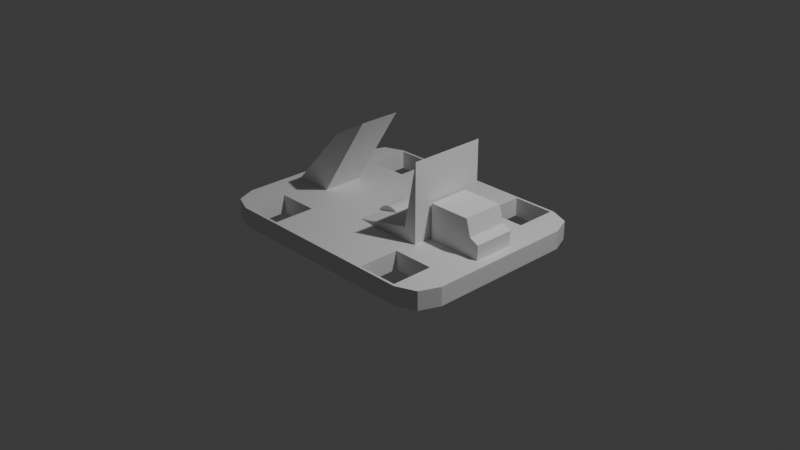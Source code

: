# Source: cart.blend  (saved by Blender 4.5.88; exported with 4.5.12 LTS)
import bpy
from mathutils import Matrix  # noqa: F401  (used for matrix-valued properties, if any)

bpy.ops.wm.read_factory_settings(use_empty=True)
scene = bpy.context.scene
scene.name = 'Scene'

# ---- collections
col_collection = bpy.data.collections.new('Collection'); scene.collection.children.link(col_collection)

# ---- materials (node trees are filled in below, after node groups)
mat_material = bpy.data.materials.new('Material')
mat_material.alpha_threshold = 0.0
mat_material.roughness = 0.5
mat_material.line_color = (0.0, 0.0, 0.0, 1.0)

# ---- material node trees
mat_material.use_nodes = True; mat_material.node_tree.nodes.clear()
_N = mat_material.node_tree.nodes; _L = mat_material.node_tree.links
n0 = _N.new('ShaderNodeOutputMaterial'); n0.name = 'Material Output'; n0.location = (200, 100)
n1 = _N.new('ShaderNodeBsdfPrincipled'); n1.name = 'Principled BSDF'; n1.location = (-200, 100)
n1.inputs[3].default_value = 1.45
_L.new(n1.outputs[0], n0.inputs[0])
n0.is_active_output = True

# ---- world
world_world = bpy.data.worlds.new('World'); scene.world = world_world
world_world.use_nodes = True; world_world.node_tree.nodes.clear()
_N = world_world.node_tree.nodes; _L = world_world.node_tree.links
n0 = _N.new('ShaderNodeOutputWorld'); n0.name = 'World Output'; n0.location = (200, 100)
n1 = _N.new('ShaderNodeBackground'); n1.name = 'Background'; n1.location = (-200, 100)
n1.inputs[0].default_value = (0.05088, 0.05088, 0.05088, 1.0)
_L.new(n1.outputs[0], n0.inputs[0])
n0.is_active_output = True
world_world.color = (0.05088, 0.05088, 0.05088)
world_world.sun_shadow_jitter_overblur = 0.0

# ---- cameras
cam_camera = bpy.data.cameras.new('Camera')
cam_camera.clip_end = 100.0
cam_camera.ortho_scale = 7.314

# ---- lights
light_light = bpy.data.lights.new('Light', 'POINT')
light_light.energy = 1000.0
light_light.shadow_soft_size = 0.1

# ---- meshes
me_cube = bpy.data.meshes.new('Cube')
me_cube.from_pydata([(1.4, 0.8, 0.1), (1.1, 1.1, 0.1), (1.312, 1.012, 0.1), (1.1, 1.1, -0.1), (1.4, 0.8, -0.1), (1.312, 1.012, -0.1), (1.1, -1.1, 0.1), (1.4, -0.8, 0.1), (1.312, -1.012, 0.1), (1.4, -0.8, -0.1), (1.1, -1.1, -0.1), (1.312, -1.012, -0.1), (-1.1, 1.1, 0.1), (-1.4, 0.8, 0.1), (-1.312, 1.012, 0.1), (-1.4, 0.8, -0.1), (-1.1, 1.1, -0.1), (-1.312, 1.012, -0.1), (-1.4, -0.8, 0.1), (-1.1, -1.1, 0.1), (-1.312, -1.012, 0.1), (-1.1, -1.1, -0.1), (-1.4, -0.8, -0.1), (-1.312, -1.012, -0.1), (0.625, 1.075, 0.1), (1.075, 1.021, 0.1), (1.075, 1.075, 0.1), (-1.075, -1.075, 0.1), (-0.625, -1.075, 0.1), (-0.625, 1.075, 0.1), (1.075, 0.625, 0.1), (0.625, 0.625, 0.1), (0.625, -1.075, 0.1), (1.075, -0.8254, 0.1), (1.075, -1.075, 0.1), (-1.075, -0.625, 0.1), (-1.075, 0.625, 0.1), (-1.075, 1.075, 0.1), (0.625, -0.625, 0.1), (1.075, -0.625, 0.1), (-0.625, -0.625, 0.1), (-0.625, 0.625, 0.1), (-1.075, 1.021, -0.1), (-1.075, 1.075, -0.1), (-0.625, 1.075, -0.1), (0.625, -1.075, -0.1), (1.075, -1.075, -0.1), (-1.075, 0.625, -0.1), (-0.625, 0.625, -0.1), (0.625, 1.075, -0.1), (-0.625, -1.075, -0.1), (-1.075, -1.075, -0.1), (-1.075, -0.8254, -0.1), (-1.075, -0.625, -0.1), (0.625, -0.625, -0.1), (-0.625, -0.625, -0.1), (0.625, 0.625, -0.1), (1.075, 0.625, -0.1), (1.075, -0.625, -0.1), (1.075, 1.075, -0.1)], [], [(0, 4, 5, 2), (2, 5, 3, 1), (21, 19, 20, 23), (23, 20, 18, 22), (6, 10, 11, 8), (8, 11, 9, 7), (12, 16, 17, 14), (14, 17, 15, 13), (16, 12, 1, 3), (4, 0, 7, 9), (2, 1, 26, 25), (27, 19, 6, 34, 32, 38, 39, 33, 7, 0, 2, 25, 30, 31, 24, 26, 1, 12, 37, 29, 41, 40, 28), (6, 8, 7, 33, 34), (37, 12, 14, 13, 18, 20, 19, 27, 35, 40, 41, 36), (16, 43, 42, 17), (16, 3, 59, 49, 56, 57, 58, 54, 45, 46, 10, 21, 51, 50, 55, 53, 52, 22, 15, 17, 42, 47, 48, 44, 43), (21, 23, 22, 52, 51), (3, 5, 4, 9, 11, 10, 46, 58, 57, 59), (10, 6, 19, 21), (22, 18, 13, 15), (43, 37, 36, 47, 42), (44, 29, 37, 43), (41, 29, 44, 48), (36, 41, 48, 47), (30, 25, 26, 59, 57), (59, 26, 24, 49), (49, 24, 31, 56), (31, 30, 57, 56), (53, 35, 27, 51, 52), (27, 28, 50, 51), (28, 40, 55, 50), (55, 40, 35, 53), (34, 33, 39, 58, 46), (32, 34, 46, 45), (54, 38, 32, 45), (58, 39, 38, 54)])
_uv = me_cube.uv_layers.new(name='UVMap')
_uv.uv.foreach_set('vector', [0.625, 0.5341, 0.375, 0.5341, 0.3673, 0.5098, 0.6327, 0.5098, 0.6327, 0.5098, 0.3673, 0.5098, 0.3502, 0.498, 0.6498, 0.498, 0.375, 0.9732, 0.625, 0.9732, 0.625, 1.0, 0.375, 1.0, 0.375, 0.0, 0.625, 0.0, 0.625, 0.03409, 0.375, 0.03409, 0.6498, 0.752, 0.3502, 0.752, 0.3673, 0.7402, 0.6327, 0.7402, 0.6327, 0.7402, 0.3673, 0.7402, 0.375, 0.7159, 0.625, 0.7159, 0.625, 0.2768, 0.375, 0.2768, 0.375, 0.25, 0.625, 0.25, 0.625, 0.25, 0.375, 0.25, 0.375, 0.2159, 0.625, 0.2159, 0.375, 0.2768, 0.625, 0.2768, 0.6498, 0.498, 0.3502, 0.498, 0.375, 0.5341, 0.625, 0.5341, 0.625, 0.7159, 0.375, 0.7159, 0.6327, 0.5098, 0.6498, 0.498, 0.6522, 0.501, 0.6525, 0.5075, 0.846, 0.7472, 0.8482, 0.75, 0.6498, 0.752, 0.6522, 0.749, 0.6927, 0.7487, 0.6933, 0.6967, 0.6535, 0.6964, 0.6532, 0.7196, 0.625, 0.7159, 0.625, 0.5341, 0.6327, 0.5098, 0.6525, 0.5075, 0.6535, 0.5536, 0.6933, 0.5533, 0.6927, 0.5013, 0.6522, 0.501, 0.6498, 0.498, 0.8482, 0.5, 0.846, 0.5028, 0.8054, 0.5024, 0.8054, 0.5538, 0.8054, 0.6962, 0.8054, 0.7476, 0.6498, 0.752, 0.6327, 0.7402, 0.625, 0.7159, 0.6532, 0.7196, 0.6522, 0.749, 0.846, 0.5028, 0.8482, 0.5, 0.8672, 0.51, 0.875, 0.5341, 0.875, 0.7159, 0.8672, 0.74, 0.8482, 0.75, 0.846, 0.7472, 0.8459, 0.6961, 0.8054, 0.6962, 0.8054, 0.5538, 0.8459, 0.5539, 0.1518, 0.5, 0.154, 0.5028, 0.1541, 0.509, 0.1328, 0.51, 0.1518, 0.5, 0.3502, 0.498, 0.3478, 0.501, 0.3073, 0.5013, 0.3067, 0.5533, 0.3465, 0.5536, 0.3465, 0.6964, 0.3067, 0.6967, 0.3073, 0.7487, 0.3478, 0.749, 0.3502, 0.752, 0.1518, 0.75, 0.154, 0.7472, 0.1946, 0.7476, 0.1946, 0.6962, 0.1541, 0.6961, 0.1541, 0.7188, 0.125, 0.7159, 0.125, 0.5341, 0.1328, 0.51, 0.1541, 0.509, 0.1541, 0.5539, 0.1946, 0.5538, 0.1946, 0.5024, 0.154, 0.5028, 0.1518, 0.75, 0.1328, 0.74, 0.125, 0.7159, 0.1541, 0.7188, 0.154, 0.7472, 0.3502, 0.498, 0.3673, 0.5098, 0.375, 0.5341, 0.375, 0.7159, 0.3673, 0.7402, 0.3502, 0.752, 0.3478, 0.749, 0.3465, 0.6964, 0.3465, 0.5536, 0.3478, 0.501, 0.3502, 0.752, 0.6498, 0.752, 0.625, 0.9732, 0.375, 0.9732, 0.375, 0.03409, 0.625, 0.03409, 0.625, 0.2159, 0.375, 0.2159, 0.0, 0.0, 0.0, 0.0, 0.0, 0.0, 0.0, 0.0, 0.0, 0.0, 0.0, 0.0, 0.0, 0.0, 0.0, 0.0, 0.0, 0.0, 0.0, 0.0, 0.0, 0.0, 0.0, 0.0, 0.0, 0.0, 0.0, 0.0, 0.0, 0.0, 0.0, 0.0, 0.0, 0.0, 0.0, 0.0, 0.0, 0.0, 0.0, 0.0, 0.0, 0.0, 0.0, 0.0, 0.0, 0.0, 0.0, 0.0, 0.0, 0.0, 0.0, 0.0, 0.0, 0.0, 0.0, 0.0, 0.0, 0.0, 0.0, 0.0, 0.0, 0.0, 0.0, 0.0, 0.0, 0.0, 0.0, 0.0, 0.0, 0.0, 0.0, 0.0, 0.0, 0.0, 0.0, 0.0, 0.0, 0.0, 0.0, 0.0, 0.0, 0.0, 0.0, 0.0, 0.0, 0.0, 0.0, 0.0, 0.0, 0.0, 0.0, 0.0, 0.0, 0.0, 0.0, 0.0, 0.0, 0.0, 0.0, 0.0, 0.0, 0.0, 0.0, 0.0, 0.0, 0.0, 0.0, 0.0, 0.0, 0.0, 0.0, 0.0, 0.0, 0.0, 0.0, 0.0, 0.0, 0.0, 0.0, 0.0, 0.0, 0.0, 0.0, 0.0, 0.0, 0.0, 0.0, 0.0, 0.0, 0.0, 0.0, 0.0, 0.0, 0.0, 0.0, 0.0])
_uv.active_render = True
_uv = me_cube.uv_layers.new(name='UVКарта')
_uv.uv.foreach_set('vector', [0.0, 0.0, 0.0, 0.0, 0.0, 0.0, 0.0, 0.0, 0.0, 0.0, 0.0, 0.0, 0.0, 0.0, 0.0, 0.0, 0.0, 0.0, 0.0, 0.0, 0.0, 0.0, 0.0, 0.0, 0.0, 0.0, 0.0, 0.0, 0.0, 0.0, 0.0, 0.0, 0.0, 0.0, 0.0, 0.0, 0.0, 0.0, 0.0, 0.0, 0.0, 0.0, 0.0, 0.0, 0.0, 0.0, 0.0, 0.0, 0.0, 0.0, 0.0, 0.0, 0.0, 0.0, 0.0, 0.0, 0.0, 0.0, 0.0, 0.0, 0.0, 0.0, 0.0, 0.0, 0.0, 0.0, 0.0, 0.0, 0.0, 0.0, 0.0, 0.0, 0.0, 0.0, 0.0, 0.0, 0.0, 0.0, 0.0, 0.0, 0.0, 0.0, 0.0, 0.0, 0.0, 0.0, 0.0, 0.0, 0.0, 0.0, 0.0, 0.0, 0.0, 0.0, 0.0, 0.0, 0.0, 0.0, 0.0, 0.0, 0.0, 0.0, 0.0, 0.0, 0.0, 0.0, 0.0, 0.0, 0.0, 0.0, 0.0, 0.0, 0.0, 0.0, 0.0, 0.0, 0.0, 0.0, 0.0, 0.0, 0.0, 0.0, 0.0, 0.0, 0.0, 0.0, 0.0, 0.0, 0.0, 0.0, 0.0, 0.0, 0.0, 0.0, 0.0, 0.0, 0.0, 0.0, 0.0, 0.0, 0.0, 0.0, 0.0, 0.0, 0.0, 0.0, 0.0, 0.0, 0.0, 0.0, 0.0, 0.0, 0.0, 0.0, 0.0, 0.0, 0.0, 0.0, 0.0, 0.0, 0.0, 0.0, 0.0, 0.0, 0.0, 0.0, 0.0, 0.0, 0.0, 0.0, 0.0, 0.0, 0.0, 0.0, 0.0, 0.0, 0.0, 0.0, 0.0, 0.0, 0.0, 0.0, 0.0, 0.0, 0.0, 0.0, 0.0, 0.0, 0.0, 0.0, 0.0, 0.0, 0.0, 0.0, 0.0, 0.0, 0.0, 0.0, 0.0, 0.0, 0.0, 0.0, 0.0, 0.0, 0.0, 0.0, 0.0, 0.0, 0.0, 0.0, 0.0, 0.0, 0.0, 0.0, 0.0, 0.0, 0.0, 0.0, 0.0, 0.0, 0.0, 0.0, 0.0, 0.0, 0.0, 0.0, 0.0, 0.0, 0.0, 0.0, 0.0, 0.0, 0.0, 0.0, 0.0, 0.0, 0.0, 0.0, 0.0, 0.0, 0.0, 0.0, 0.0, 0.0, 0.0, 0.0, 0.0, 0.0, 0.0, 0.0, 0.0, 0.0, 0.0, 0.0, 0.0, 0.0, 0.0, 0.0, 0.0, 0.0, 0.0, 0.0, 0.0, 0.0, 0.0, 0.0, 0.0, 0.0, 0.0, 0.0, 0.0, 0.0, 0.4444, 0.25, 0.5556, 0.25, 0.5556, 0.0, 0.4444, 0.0, 0.4444, 0.2199, 0.4444, 0.5, 0.5556, 0.5, 0.5556, 0.25, 0.4444, 0.25, 0.5556, 0.75, 0.5556, 0.5, 0.4444, 0.5, 0.4444, 0.75, 0.5556, 1.0, 0.5556, 0.75, 0.4444, 0.75, 0.4444, 1.0, 0.5556, 0.0, 0.5556, 0.2199, 0.5556, 0.25, 0.4444, 0.25, 0.4444, 0.0, 0.4444, 0.25, 0.5556, 0.25, 0.5556, 0.5, 0.4444, 0.5, 0.4444, 0.5, 0.5556, 0.5, 0.5556, 0.75, 0.4444, 0.75, 0.5556, 0.75, 0.5556, 1.0, 0.4444, 1.0, 0.4444, 0.75, 0.4444, 0.0, 0.5556, 0.0, 0.5556, 0.25, 0.4444, 0.25, 0.4444, 0.1113, 0.5556, 0.25, 0.5556, 0.5, 0.4444, 0.5, 0.4444, 0.25, 0.5556, 0.5, 0.5556, 0.75, 0.4444, 0.75, 0.4444, 0.5, 0.4444, 0.75, 0.5556, 0.75, 0.5556, 1.0, 0.4444, 1.0, 0.5556, 0.25, 0.5556, 0.1113, 0.5556, 0.0, 0.4444, 0.0, 0.4444, 0.25, 0.5556, 0.5, 0.5556, 0.25, 0.4444, 0.25, 0.4444, 0.5, 0.4444, 0.75, 0.5556, 0.75, 0.5556, 0.5, 0.4444, 0.5, 0.4444, 1.0, 0.5556, 1.0, 0.5556, 0.75, 0.4444, 0.75])
me_cube.materials.append(mat_material)
me_cube.use_mirror_vertex_groups = False
me_cube.update()
me_001 = bpy.data.meshes.new('Куб.001')
me_001.from_pydata([(-0.225, -0.225, -0.225), (-0.225, -0.225, 0.225), (-0.225, 0.225, -0.225), (-0.225, 0.225, 0.225), (0.225, -0.225, -0.225), (0.225, -0.225, 0.225), (0.225, 0.225, -0.225), (0.225, 0.225, 0.225), (-0.225, -0.225, 0.0), (-0.225, 0.225, 0.0), (0.2772, 0.225, 0.04709), (0.2772, -0.225, 0.04709), (0.3739, 0.225, 0.0), (0.3739, 0.225, -0.225), (0.3739, -0.225, -0.225), (0.3739, -0.225, 0.0)], [], [(8, 1, 3, 9), (9, 3, 7, 10), (10, 7, 5, 11), (11, 5, 1, 8), (2, 6, 4, 0), (7, 3, 1, 5), (4, 11, 8, 0), (6, 10, 12, 13), (2, 9, 10, 6), (0, 8, 9, 2), (13, 12, 15, 14), (10, 11, 15, 12), (11, 4, 14, 15), (4, 6, 13, 14)])
_uv = me_001.uv_layers.new(name='UVКарта')
_uv.uv.foreach_set('vector', [0.5, 0.0, 0.625, 0.0, 0.625, 0.25, 0.5, 0.25, 0.5, 0.25, 0.625, 0.25, 0.625, 0.5, 0.5, 0.5, 0.5, 0.5, 0.625, 0.5, 0.625, 0.75, 0.5, 0.75, 0.5, 0.75, 0.625, 0.75, 0.625, 1.0, 0.5, 1.0, 0.125, 0.5, 0.375, 0.5, 0.375, 0.75, 0.125, 0.75, 0.625, 0.5, 0.875, 0.5, 0.875, 0.75, 0.625, 0.75, 0.375, 0.75, 0.5, 0.75, 0.5, 1.0, 0.375, 1.0, 0.375, 0.5, 0.5, 0.5, 0.5, 0.5, 0.375, 0.5, 0.375, 0.25, 0.5, 0.25, 0.5, 0.5, 0.375, 0.5, 0.375, 0.0, 0.5, 0.0, 0.5, 0.25, 0.375, 0.25, 0.375, 0.5, 0.5, 0.5, 0.5, 0.75, 0.375, 0.75, 0.5, 0.5, 0.5, 0.75, 0.5, 0.75, 0.5, 0.5, 0.5, 0.75, 0.375, 0.75, 0.375, 0.75, 0.5, 0.75, 0.375, 0.75, 0.375, 0.5, 0.375, 0.5, 0.375, 0.75])
me_001.update()
me_002 = bpy.data.meshes.new('Куб.002')
me_002.from_pydata([(-0.225, -0.225, -0.225), (0.4687, -0.225, 0.5327), (-0.225, 0.225, -0.225), (0.4687, 0.225, 0.5327), (0.225, -0.225, -0.225), (0.8608, -0.225, 0.7535), (0.225, 0.225, -0.225), (0.8608, 0.225, 0.7535)], [], [(0, 1, 3, 2), (2, 3, 7, 6), (6, 7, 5, 4), (4, 5, 1, 0), (2, 6, 4, 0), (7, 3, 1, 5)])
_uv = me_002.uv_layers.new(name='UVКарта')
_uv.uv.foreach_set('vector', [0.375, 0.0, 0.625, 0.0, 0.625, 0.25, 0.375, 0.25, 0.375, 0.25, 0.625, 0.25, 0.625, 0.5, 0.375, 0.5, 0.375, 0.5, 0.625, 0.5, 0.625, 0.75, 0.375, 0.75, 0.375, 0.75, 0.625, 0.75, 0.625, 1.0, 0.375, 1.0, 0.125, 0.5, 0.375, 0.5, 0.375, 0.75, 0.125, 0.75, 0.625, 0.5, 0.875, 0.5, 0.875, 0.75, 0.625, 0.75])
me_002.update()
me_003 = bpy.data.meshes.new('Куб.003')
me_003.from_pydata([(-0.225, -0.225, -0.225), (0.148, -0.225, -0.1438), (-0.225, 0.225, -0.225), (0.148, 0.225, -0.1438), (0.225, -0.225, -0.225), (0.225, -0.225, 0.225), (0.225, 0.225, -0.225), (0.225, 0.225, 0.225)], [], [(0, 1, 3, 2), (2, 3, 7, 6), (6, 7, 5, 4), (4, 5, 1, 0), (2, 6, 4, 0), (7, 3, 1, 5)])
_uv = me_003.uv_layers.new(name='UVКарта')
_uv.uv.foreach_set('vector', [0.375, 0.0, 0.625, 0.0, 0.625, 0.25, 0.375, 0.25, 0.375, 0.25, 0.625, 0.25, 0.625, 0.5, 0.375, 0.5, 0.375, 0.5, 0.625, 0.5, 0.625, 0.75, 0.375, 0.75, 0.375, 0.75, 0.625, 0.75, 0.625, 1.0, 0.375, 1.0, 0.125, 0.5, 0.375, 0.5, 0.375, 0.75, 0.125, 0.75, 0.625, 0.5, 0.875, 0.5, 0.875, 0.75, 0.625, 0.75])
me_003.update()
me_x = bpy.data.meshes.new('Цилиндр')
me_x.from_pydata([(0.0, 0.18, -0.13), (0.0, 0.18, 0.13), (0.03512, 0.1765, -0.13), (0.03512, 0.1765, 0.13), (0.06888, 0.1663, -0.13), (0.06888, 0.1663, 0.13), (0.1, 0.1497, -0.13), (0.1, 0.1497, 0.13), (0.1273, 0.1273, -0.13), (0.1273, 0.1273, 0.13), (0.1497, 0.1, -0.13), (0.1497, 0.1, 0.13), (0.1663, 0.06888, -0.13), (0.1663, 0.06888, 0.13), (0.1765, 0.03512, -0.13), (0.1765, 0.03512, 0.13), (0.18, 0.0, -0.13), (0.18, 0.0, 0.13), (0.1765, -0.03512, -0.13), (0.1765, -0.03512, 0.13), (0.1663, -0.06888, -0.13), (0.1663, -0.06888, 0.13), (0.1497, -0.1, -0.13), (0.1497, -0.1, 0.13), (0.1273, -0.1273, -0.13), (0.1273, -0.1273, 0.13), (0.1, -0.1497, -0.13), (0.1, -0.1497, 0.13), (0.06888, -0.1663, -0.13), (0.06888, -0.1663, 0.13), (0.03512, -0.1765, -0.13), (0.03512, -0.1765, 0.13), (0.0, -0.18, -0.13), (0.0, -0.18, 0.13), (-0.03512, -0.1765, -0.13), (-0.03512, -0.1765, 0.13), (-0.06888, -0.1663, -0.13), (-0.06888, -0.1663, 0.13), (-0.1, -0.1497, -0.13), (-0.1, -0.1497, 0.13), (-0.1273, -0.1273, -0.13), (-0.1273, -0.1273, 0.13), (-0.1497, -0.1, -0.13), (-0.1497, -0.1, 0.13), (-0.1663, -0.06888, -0.13), (-0.1663, -0.06888, 0.13), (-0.1765, -0.03512, -0.13), (-0.1765, -0.03512, 0.13), (-0.18, 0.0, -0.13), (-0.18, 0.0, 0.13), (-0.1765, 0.03512, -0.13), (-0.1765, 0.03512, 0.13), (-0.1663, 0.06888, -0.13), (-0.1663, 0.06888, 0.13), (-0.1497, 0.1, -0.13), (-0.1497, 0.1, 0.13), (-0.1273, 0.1273, -0.13), (-0.1273, 0.1273, 0.13), (-0.1, 0.1497, -0.13), (-0.1, 0.1497, 0.13), (-0.06888, 0.1663, -0.13), (-0.06888, 0.1663, 0.13), (-0.03512, 0.1765, -0.13), (-0.03512, 0.1765, 0.13)], [], [(0, 1, 3, 2), (2, 3, 5, 4), (4, 5, 7, 6), (6, 7, 9, 8), (8, 9, 11, 10), (10, 11, 13, 12), (12, 13, 15, 14), (14, 15, 17, 16), (16, 17, 19, 18), (18, 19, 21, 20), (20, 21, 23, 22), (22, 23, 25, 24), (24, 25, 27, 26), (26, 27, 29, 28), (28, 29, 31, 30), (30, 31, 33, 32), (32, 33, 35, 34), (34, 35, 37, 36), (36, 37, 39, 38), (38, 39, 41, 40), (40, 41, 43, 42), (42, 43, 45, 44), (44, 45, 47, 46), (46, 47, 49, 48), (48, 49, 51, 50), (50, 51, 53, 52), (52, 53, 55, 54), (54, 55, 57, 56), (56, 57, 59, 58), (58, 59, 61, 60), (3, 1, 63, 61, 59, 57, 55, 53, 51, 49, 47, 45, 43, 41, 39, 37, 35, 33, 31, 29, 27, 25, 23, 21, 19, 17, 15, 13, 11, 9, 7, 5), (60, 61, 63, 62), (62, 63, 1, 0), (0, 2, 4, 6, 8, 10, 12, 14, 16, 18, 20, 22, 24, 26, 28, 30, 32, 34, 36, 38, 40, 42, 44, 46, 48, 50, 52, 54, 56, 58, 60, 62)])
_uv = me_x.uv_layers.new(name='UVКарта')
_uv.uv.foreach_set('vector', [1.0, 0.5, 1.0, 1.0, 0.9688, 1.0, 0.9688, 0.5, 0.9688, 0.5, 0.9688, 1.0, 0.9375, 1.0, 0.9375, 0.5, 0.9375, 0.5, 0.9375, 1.0, 0.9062, 1.0, 0.9062, 0.5, 0.9062, 0.5, 0.9062, 1.0, 0.875, 1.0, 0.875, 0.5, 0.875, 0.5, 0.875, 1.0, 0.8438, 1.0, 0.8438, 0.5, 0.8438, 0.5, 0.8438, 1.0, 0.8125, 1.0, 0.8125, 0.5, 0.8125, 0.5, 0.8125, 1.0, 0.7812, 1.0, 0.7812, 0.5, 0.7812, 0.5, 0.7812, 1.0, 0.75, 1.0, 0.75, 0.5, 0.75, 0.5, 0.75, 1.0, 0.7188, 1.0, 0.7188, 0.5, 0.7188, 0.5, 0.7188, 1.0, 0.6875, 1.0, 0.6875, 0.5, 0.6875, 0.5, 0.6875, 1.0, 0.6562, 1.0, 0.6562, 0.5, 0.6562, 0.5, 0.6562, 1.0, 0.625, 1.0, 0.625, 0.5, 0.625, 0.5, 0.625, 1.0, 0.5938, 1.0, 0.5938, 0.5, 0.5938, 0.5, 0.5938, 1.0, 0.5625, 1.0, 0.5625, 0.5, 0.5625, 0.5, 0.5625, 1.0, 0.5312, 1.0, 0.5312, 0.5, 0.5312, 0.5, 0.5312, 1.0, 0.5, 1.0, 0.5, 0.5, 0.5, 0.5, 0.5, 1.0, 0.4688, 1.0, 0.4688, 0.5, 0.4688, 0.5, 0.4688, 1.0, 0.4375, 1.0, 0.4375, 0.5, 0.4375, 0.5, 0.4375, 1.0, 0.4062, 1.0, 0.4062, 0.5, 0.4062, 0.5, 0.4062, 1.0, 0.375, 1.0, 0.375, 0.5, 0.375, 0.5, 0.375, 1.0, 0.3438, 1.0, 0.3438, 0.5, 0.3438, 0.5, 0.3438, 1.0, 0.3125, 1.0, 0.3125, 0.5, 0.3125, 0.5, 0.3125, 1.0, 0.2812, 1.0, 0.2812, 0.5, 0.2812, 0.5, 0.2812, 1.0, 0.25, 1.0, 0.25, 0.5, 0.25, 0.5, 0.25, 1.0, 0.2188, 1.0, 0.2188, 0.5, 0.2188, 0.5, 0.2188, 1.0, 0.1875, 1.0, 0.1875, 0.5, 0.1875, 0.5, 0.1875, 1.0, 0.1562, 1.0, 0.1562, 0.5, 0.1562, 0.5, 0.1562, 1.0, 0.125, 1.0, 0.125, 0.5, 0.125, 0.5, 0.125, 1.0, 0.09375, 1.0, 0.09375, 0.5, 0.09375, 0.5, 0.09375, 1.0, 0.0625, 1.0, 0.0625, 0.5, 0.2968, 0.4854, 0.25, 0.49, 0.2032, 0.4854, 0.1582, 0.4717, 0.1167, 0.4496, 0.08029, 0.4197, 0.05045, 0.3833, 0.02827, 0.3418, 0.01461, 0.2968, 0.01, 0.25, 0.01461, 0.2032, 0.02827, 0.1582, 0.05045, 0.1167, 0.08029, 0.08029, 0.1167, 0.05045, 0.1582, 0.02827, 0.2032, 0.01461, 0.25, 0.01, 0.2968, 0.01461, 0.3418, 0.02827, 0.3833, 0.05045, 0.4197, 0.08029, 0.4496, 0.1167, 0.4717, 0.1582, 0.4854, 0.2032, 0.49, 0.25, 0.4854, 0.2968, 0.4717, 0.3418, 0.4496, 0.3833, 0.4197, 0.4197, 0.3833, 0.4496, 0.3418, 0.4717, 0.0625, 0.5, 0.0625, 1.0, 0.03125, 1.0, 0.03125, 0.5, 0.03125, 0.5, 0.03125, 1.0, 0.0, 1.0, 0.0, 0.5, 0.75, 0.49, 0.7968, 0.4854, 0.8418, 0.4717, 0.8833, 0.4496, 0.9197, 0.4197, 0.9496, 0.3833, 0.9717, 0.3418, 0.9854, 0.2968, 0.99, 0.25, 0.9854, 0.2032, 0.9717, 0.1582, 0.9496, 0.1167, 0.9197, 0.08029, 0.8833, 0.05045, 0.8418, 0.02827, 0.7968, 0.01461, 0.75, 0.01, 0.7032, 0.01461, 0.6582, 0.02827, 0.6167, 0.05045, 0.5803, 0.08029, 0.5504, 0.1167, 0.5283, 0.1582, 0.5146, 0.2032, 0.51, 0.25, 0.5146, 0.2968, 0.5283, 0.3418, 0.5504, 0.3833, 0.5803, 0.4197, 0.6167, 0.4496, 0.6582, 0.4717, 0.7032, 0.4854])
me_x.update()

# ---- objects
ob_cube = bpy.data.objects.new('Cube', me_cube)
ob_light = bpy.data.objects.new('Light', light_light)
ob_camera = bpy.data.objects.new('Camera', cam_camera)
ob_001 = bpy.data.objects.new('Куб.001', me_001)
ob_002 = bpy.data.objects.new('Куб.002', me_002)
ob_003 = bpy.data.objects.new('Куб.003', me_003)
ob_x = bpy.data.objects.new('Цилиндр', me_x)

# ---- transforms, parenting, visibility, modifiers, constraints
ob_cube.location = (0.0, 0.0, 0.0)
ob_cube.lock_rotations_4d = False
ob_cube.empty_display_type = 'ARROWS'
ob_cube.lineart.crease_threshold = 0.0
ob_light.location = (4.076, 1.005, 5.904)
ob_light.rotation_euler = (0.6503, 0.05522, 1.866)
ob_light.lock_rotations_4d = False
ob_light.empty_display_type = 'ARROWS'
ob_light.color = (0.0, 0.0, 0.0, 0.0)
ob_light.lineart.crease_threshold = 0.0
ob_camera.location = (7.359, -6.926, 4.958)
ob_camera.rotation_euler = (1.109, 0.0, 0.8149)
ob_camera.lock_rotations_4d = False
ob_camera.empty_display_type = 'ARROWS'
ob_camera.color = (0.0, 0.0, 0.0, 0.0)
ob_camera.display_type = 'WIRE'
ob_camera.lineart.crease_threshold = 0.0
ob_001.location = (0.9133, 0.0, 0.2587)
ob_002.location = (-1.14, 0.0, 0.2579)
ob_003.location = (0.2387, 0.0, 0.5183)
ob_003.scale = (1.894, 1.857, 1.93)
ob_x.location = (0.0, 0.0, 0.0)
ob_x.rotation_euler = (1.571, 0.0, 0.0)

# ---- collection membership
col_collection.objects.link(ob_cube)
col_collection.objects.link(ob_light)
col_collection.objects.link(ob_camera)
col_collection.objects.link(ob_001)
col_collection.objects.link(ob_002)
col_collection.objects.link(ob_003)
col_collection.objects.link(ob_x)

# ---- scene / render settings (as saved in the file)
scene.camera = ob_camera
scene.frame_start = 1; scene.frame_end = 250; scene.frame_set(1)
scene.render.engine = 'BLENDER_EEVEE_NEXT'
bpy.context.view_layer.update()

